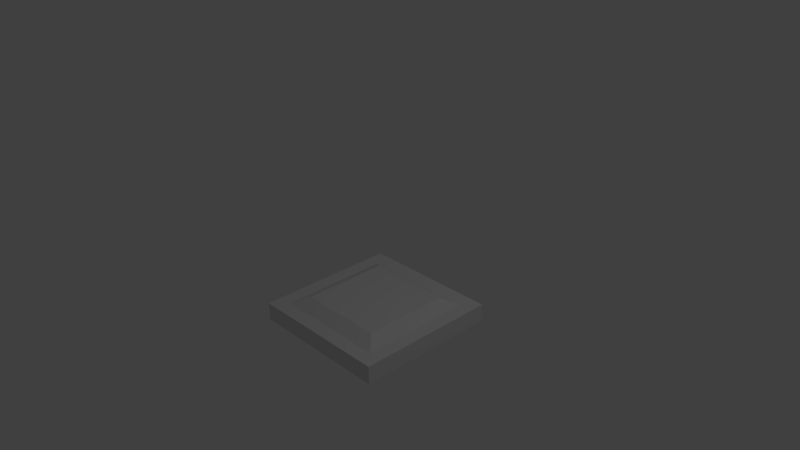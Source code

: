 # Source: Grand.blend  (saved by Blender 2.74.0; exported with 4.5.12 LTS)
import bpy
from mathutils import Matrix  # noqa: F401  (used for matrix-valued properties, if any)

bpy.ops.wm.read_factory_settings(use_empty=True)
scene = bpy.context.scene
scene.name = 'Scene'

# ---- collections
col_collection_1 = bpy.data.collections.new('Collection 1'); scene.collection.children.link(col_collection_1)

# ---- world
world_world = bpy.data.worlds.new('World'); scene.world = world_world
world_world.color = (0.05088, 0.05088, 0.05088)
world_world.use_sun_shadow = False
world_world.sun_shadow_jitter_overblur = 0.0
world_world.cycles.sampling_method = 'MANUAL'
world_world.cycles.sample_map_resolution = 256

# ---- cameras
cam_camera = bpy.data.cameras.new('Camera')
cam_camera.clip_end = 100.0
cam_camera.lens = 35.0
cam_camera.sensor_width = 32.0
cam_camera.sensor_height = 18.0
cam_camera.ortho_scale = 7.314
cam_camera.dof.focus_distance = 0.0
cam_camera.dof.aperture_fstop = 128.0

# ---- lights
light_lamp = bpy.data.lights.new('Lamp', 'POINT')
light_lamp.transmission_factor = 0.0
light_lamp.cutoff_distance = 30.0
light_lamp.energy = 100.0
light_lamp.shadow_buffer_clip_start = 1.001
light_lamp.shadow_soft_size = 0.1
light_lamp.shadow_maximum_resolution = 0.006
light_lamp.use_absolute_resolution = True
light_lamp.cycles.use_multiple_importance_sampling = False

# ---- meshes
me_cube_001 = bpy.data.meshes.new('Cube.001')
me_cube_001.from_pydata([(-1.0, -1.0, -1.0), (-1.0, -1.0, -0.75), (-1.0, 1.0, -1.0), (-1.0, 1.0, -0.75), (1.0, -1.0, -1.0), (1.0, -1.0, -0.75), (1.0, 1.0, -1.0), (1.0, 1.0, -0.75), (-0.8, -0.8, -0.75), (-0.8, 0.8, -0.75), (0.8, 0.8, -0.75), (0.8, -0.8, -0.75), (-0.6, -0.6, -0.65), (-0.6, 0.6, -0.65), (0.6, 0.6, -0.65), (0.6, -0.6, -0.65)], [], [(1, 3, 2, 0), (3, 7, 6, 2), (7, 5, 4, 6), (5, 1, 0, 4), (0, 2, 6, 4), (1, 5, 11, 8), (8, 11, 15, 12), (5, 7, 10, 11), (7, 3, 9, 10), (3, 1, 8, 9), (15, 14, 13, 12), (11, 10, 14, 15), (10, 9, 13, 14), (9, 8, 12, 13)])
_uv = me_cube_001.uv_layers.new(name='UVMap')
_uv.uv.foreach_set('vector', [0.6562, 0.3125, 0.6562, 0.0, 0.6875, 0.0, 0.6875, 0.3125, 0.6562, 0.3125, 0.6562, 0.0, 0.6875, 0.0, 0.6875, 0.3125, 0.6875, 0.0, 0.6875, 0.3125, 0.6562, 0.3125, 0.6562, 0.0, 0.6875, 0.0, 0.6875, 0.3125, 0.6562, 0.3125, 0.6562, 0.0, 0.6875, 0.3125, 0.6875, 0.0, 1.0, 0.0, 1.0, 0.3125, 0.6875, 0.0, 1.0, 0.0, 0.9688, 0.03125, 0.7188, 0.03125, 0.06667, 0.45, 0.06667, 0.05, 0.1333, 0.1, 0.1333, 0.4, 1.0, 0.0, 1.0, 0.3125, 0.9688, 0.2812, 0.9688, 0.03125, 1.0, 0.3125, 0.6875, 0.3125, 0.7188, 0.2812, 0.9688, 0.2812, 0.6875, 0.3125, 0.6875, 0.0, 0.7188, 0.03125, 0.7188, 0.2812, 0.1333, 0.1, 0.5333, 0.1, 0.5333, 0.4, 0.1333, 0.4, 0.06667, 0.05, 0.6, 0.05, 0.5333, 0.1, 0.1333, 0.1, 0.6, 0.05, 0.6, 0.45, 0.5333, 0.4, 0.5333, 0.1, 0.6, 0.45, 0.06667, 0.45, 0.1333, 0.4, 0.5333, 0.4])
me_cube_001.use_remesh_preserve_volume = False
me_cube_001.use_remesh_preserve_attributes = False
me_cube_001.use_mirror_vertex_groups = False
me_cube_001.update()

# ---- objects
ob_cube = bpy.data.objects.new('Cube', me_cube_001)
ob_lamp = bpy.data.objects.new('Lamp', light_lamp)
ob_camera = bpy.data.objects.new('Camera', cam_camera)

# ---- transforms, parenting, visibility, modifiers, constraints
ob_cube.location = (0.0, 0.0, 0.0)
ob_cube.lineart.crease_threshold = 0.0
ob_lamp.location = (4.076, 1.005, 5.904)
ob_lamp.rotation_euler = (0.6503, 0.05522, 1.866)
ob_lamp.lock_rotations_4d = False
ob_lamp.empty_display_type = 'ARROWS'
ob_lamp.color = (0.0, 0.0, 0.0, 0.0)
ob_lamp.lineart.crease_threshold = 0.0
ob_camera.location = (7.481, -6.508, 5.344)
ob_camera.rotation_euler = (1.109, 0.01082, 0.8149)
ob_camera.lock_rotations_4d = False
ob_camera.empty_display_type = 'ARROWS'
ob_camera.color = (0.0, 0.0, 0.0, 0.0)
ob_camera.display_type = 'WIRE'
ob_camera.lineart.crease_threshold = 0.0

# ---- collection membership
col_collection_1.objects.link(ob_cube)
col_collection_1.objects.link(ob_lamp)
col_collection_1.objects.link(ob_camera)

# ---- scene / render settings (as saved in the file)
scene.camera = ob_camera
scene.frame_start = 1; scene.frame_end = 250; scene.frame_set(1)
scene.render.engine = 'BLENDER_EEVEE_NEXT'
scene.render.resolution_percentage = 50
scene.render.dither_intensity = 0.0
scene.cycles.use_denoising = False
scene.cycles.samples = 10
scene.cycles.sampling_pattern = 'TABULATED_SOBOL'
scene.cycles.light_sampling_threshold = 0.0
scene.cycles.use_adaptive_sampling = False
scene.cycles.use_light_tree = False
scene.cycles.blur_glossy = 0.0
scene.cycles.pixel_filter_type = 'GAUSSIAN'
scene.cycles.sample_clamp_indirect = 0.0
scene.view_settings.view_transform = 'Standard'
bpy.context.view_layer.update()
